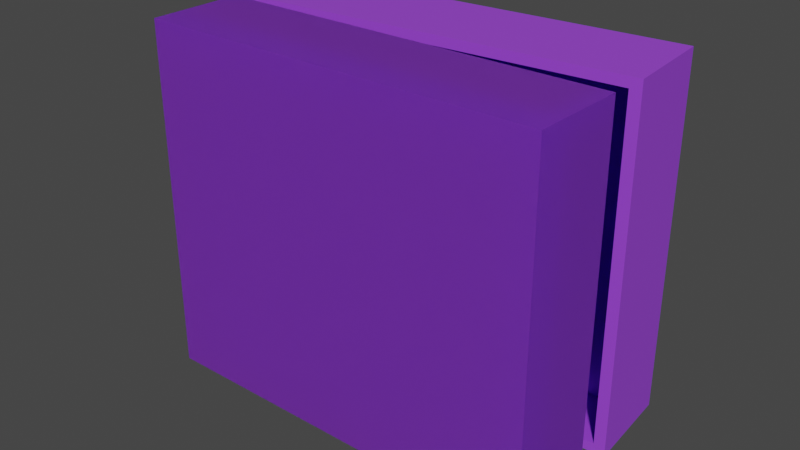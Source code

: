 # Source: koffer.blend  (saved by Blender 2.93.20; exported with 4.5.12 LTS)
import bpy
from mathutils import Matrix  # noqa: F401  (used for matrix-valued properties, if any)

bpy.ops.wm.read_factory_settings(use_empty=True)
scene = bpy.context.scene
scene.name = 'Scene'

# ---- collections
col_collection = bpy.data.collections.new('Collection'); scene.collection.children.link(col_collection)

# ---- materials (node trees are filled in below, after node groups)
mat_material_001 = bpy.data.materials.new('Material.001')
mat_material_001.use_transparent_shadow = False
mat_material_002 = bpy.data.materials.new('Material.002')
mat_material_002.use_transparent_shadow = False

# ---- material node trees
mat_material_001.use_nodes = True; mat_material_001.node_tree.nodes.clear()
_N = mat_material_001.node_tree.nodes; _L = mat_material_001.node_tree.links
n0 = _N.new('ShaderNodeBsdfPrincipled'); n0.name = 'Principled BSDF'; n0.location = (10, 300)
n0.distribution = 'GGX'
n0.subsurface_method = 'BURLEY'
n0.inputs[0].default_value = (0.3363, 0.06258, 0.8, 1.0)
n0.inputs[3].default_value = 1.45
n0.inputs[27].default_value = (0.0, 0.0, 0.0, 1.0)
n0.inputs[28].default_value = 1.0
n1 = _N.new('ShaderNodeOutputMaterial'); n1.name = 'Material Output'; n1.location = (300, 300)
_L.new(n0.outputs[0], n1.inputs[0])
n1.is_active_output = True
mat_material_002.use_nodes = True; mat_material_002.node_tree.nodes.clear()
_N = mat_material_002.node_tree.nodes; _L = mat_material_002.node_tree.links
n0 = _N.new('ShaderNodeBsdfPrincipled'); n0.name = 'Principled BSDF'; n0.location = (10, 300)
n0.distribution = 'GGX'
n0.subsurface_method = 'BURLEY'
n0.inputs[0].default_value = (0.8, 0.4433, 0.1081, 1.0)
n0.inputs[3].default_value = 1.45
n0.inputs[27].default_value = (0.0, 0.0, 0.0, 1.0)
n0.inputs[28].default_value = 1.0
n1 = _N.new('ShaderNodeOutputMaterial'); n1.name = 'Material Output'; n1.location = (300, 300)
_L.new(n0.outputs[0], n1.inputs[0])
n1.is_active_output = True

# ---- world
world_world = bpy.data.worlds.new('World'); scene.world = world_world
world_world.use_nodes = True; world_world.node_tree.nodes.clear()
_N = world_world.node_tree.nodes; _L = world_world.node_tree.links
n0 = _N.new('ShaderNodeOutputWorld'); n0.name = 'World Output'; n0.location = (300, 300)
n1 = _N.new('ShaderNodeBackground'); n1.name = 'Background'; n1.location = (10, 300)
n1.inputs[0].default_value = (0.05088, 0.05088, 0.05088, 1.0)
_L.new(n1.outputs[0], n0.inputs[0])
n0.is_active_output = True
world_world.color = (0.05088, 0.05088, 0.05088)
world_world.use_sun_shadow = False
world_world.sun_shadow_jitter_overblur = 0.0

# ---- meshes
me_cube_002 = bpy.data.meshes.new('Cube.002')
me_cube_002.from_pydata([(-1.007, -0.3044, -0.5207), (-1.007, -0.3044, 0.5125), (-1.007, -0.02639, -0.5207), (-1.007, -0.02639, 0.5117), (0.1648, -0.3044, -0.5207), (0.1648, -0.3044, 0.5125), (0.1672, -0.02639, -0.5207), (0.1672, -0.02639, 0.5117), (-0.9548, -0.2265, -0.4986), (-0.9746, -0.02639, 0.4833), (0.1349, -0.02639, -0.4923), (0.1349, -0.02639, 0.4833), (-0.9746, -0.02639, -0.4923), (0.1349, -0.2266, 0.4833), (0.1349, -0.2266, -0.4923), (-0.9548, -0.2265, 0.477), (0.1992, 0.2708, -0.5222), (0.1992, 0.2708, 0.511), (0.1786, -0.006394, -0.5222), (0.1786, -0.006394, 0.5102), (-0.9693, 0.3578, -0.5222), (-0.9693, 0.3578, 0.511), (-0.9923, 0.08078, -0.5222), (-0.9923, 0.08078, 0.5102), (0.1612, 0.1957, -0.4938), (0.1464, -0.003997, 0.4818), (-0.9601, 0.07838, -0.4938), (-0.9601, 0.07838, 0.4818), (0.1464, -0.003997, -0.4938), (-0.9453, 0.2781, 0.4818), (-0.9453, 0.2781, -0.4938), (0.1612, 0.1957, 0.4818), (0.1992, 0.2708, -0.5222), (0.1992, 0.2708, 0.511), (0.1786, -0.006394, -0.5222), (0.1786, -0.006394, 0.5102), (-0.9693, 0.3578, -0.5222), (-0.9693, 0.3578, 0.511), (-0.9923, 0.08078, -0.5222), (-0.9923, 0.08078, 0.5102), (0.1612, 0.1957, -0.4938), (0.1464, -0.003997, 0.4818), (-0.9601, 0.07838, -0.4938), (-0.9601, 0.07838, 0.4818), (0.1464, -0.003997, -0.4938), (-0.9453, 0.2781, 0.4818), (-0.9453, 0.2781, -0.4938), (0.1612, 0.1957, 0.4818), (0.1467, -0.08782, -0.3419), (0.1467, -0.08782, -0.2076), (0.1337, -0.08556, -0.3419), (0.1337, -0.08556, -0.2076), (0.1214, -0.08081, -0.3419), (0.1214, -0.08081, -0.2076), (0.1103, -0.07376, -0.3419), (0.1103, -0.07376, -0.2076), (0.1008, -0.06468, -0.3419), (0.1008, -0.06468, -0.2076), (0.09319, -0.05391, -0.3419), (0.09319, -0.05391, -0.2076), (0.08787, -0.04188, -0.3419), (0.08787, -0.04188, -0.2076), (0.08499, -0.02903, -0.3419), (0.08499, -0.02903, -0.2076), (0.08468, -0.01587, -0.3419), (0.08468, -0.01587, -0.2076), (0.08694, -0.002906, -0.3419), (0.08694, -0.002906, -0.2076), (0.09168, 0.009371, -0.3419), (0.09168, 0.009371, -0.2076), (0.09873, 0.02049, -0.3419), (0.09873, 0.02049, -0.2076), (0.1078, 0.03001, -0.3419), (0.1078, 0.03001, -0.2076), (0.1186, 0.03758, -0.3419), (0.1186, 0.03758, -0.2076), (0.1306, 0.04291, -0.3419), (0.1306, 0.04291, -0.2076), (0.1435, 0.04579, -0.3419), (0.1435, 0.04579, -0.2076), (0.1566, 0.0461, -0.3419), (0.1566, 0.0461, -0.2076), (0.1696, 0.04384, -0.3419), (0.1696, 0.04384, -0.2076), (0.1819, 0.0391, -0.3419), (0.1819, 0.0391, -0.2076), (0.193, 0.03205, -0.3419), (0.193, 0.03205, -0.2076), (0.2025, 0.02296, -0.3419), (0.2025, 0.02296, -0.2076), (0.2101, 0.0122, -0.3419), (0.2101, 0.0122, -0.2076), (0.2154, 0.0001597, -0.3419), (0.2154, 0.0001597, -0.2076), (0.2183, -0.01268, -0.3419), (0.2183, -0.01268, -0.2076), (0.2186, -0.02584, -0.3419), (0.2186, -0.02584, -0.2076), (0.2163, -0.03881, -0.3419), (0.2163, -0.03881, -0.2076), (0.2116, -0.05109, -0.3419), (0.2116, -0.05109, -0.2076), (0.2045, -0.0622, -0.3419), (0.2045, -0.0622, -0.2076), (0.1955, -0.07173, -0.3419), (0.1955, -0.07173, -0.2076), (0.1847, -0.0793, -0.3419), (0.1847, -0.0793, -0.2076), (0.1727, -0.08463, -0.3419), (0.1727, -0.08463, -0.2076), (0.1598, -0.0875, -0.3419), (0.1598, -0.0875, -0.2076), (0.1467, -0.08782, 0.2118), (0.1467, -0.08782, 0.3461), (0.1337, -0.08556, 0.2118), (0.1337, -0.08556, 0.3461), (0.1214, -0.08081, 0.2118), (0.1214, -0.08081, 0.3461), (0.1103, -0.07376, 0.2118), (0.1103, -0.07376, 0.3461), (0.1008, -0.06468, 0.2118), (0.1008, -0.06468, 0.3461), (0.09319, -0.05391, 0.2118), (0.09319, -0.05391, 0.3461), (0.08787, -0.04188, 0.2118), (0.08787, -0.04188, 0.3461), (0.08499, -0.02903, 0.2118), (0.08499, -0.02903, 0.3461), (0.08468, -0.01587, 0.2118), (0.08468, -0.01587, 0.3461), (0.08694, -0.002906, 0.2118), (0.08694, -0.002906, 0.3461), (0.09168, 0.009371, 0.2118), (0.09168, 0.009371, 0.3461), (0.09873, 0.02049, 0.2118), (0.09873, 0.02049, 0.3461), (0.1078, 0.03001, 0.2118), (0.1078, 0.03001, 0.3461), (0.1186, 0.03758, 0.2118), (0.1186, 0.03758, 0.3461), (0.1306, 0.04291, 0.2118), (0.1306, 0.04291, 0.3461), (0.1435, 0.04579, 0.2118), (0.1435, 0.04579, 0.3461), (0.1566, 0.0461, 0.2118), (0.1566, 0.0461, 0.3461), (0.1696, 0.04384, 0.2118), (0.1696, 0.04384, 0.3461), (0.1819, 0.0391, 0.2118), (0.1819, 0.0391, 0.3461), (0.193, 0.03205, 0.2118), (0.193, 0.03205, 0.3461), (0.2025, 0.02296, 0.2118), (0.2025, 0.02296, 0.3461), (0.2101, 0.0122, 0.2118), (0.2101, 0.0122, 0.3461), (0.2154, 0.0001597, 0.2118), (0.2154, 0.0001597, 0.3461), (0.2183, -0.01268, 0.2118), (0.2183, -0.01268, 0.3461), (0.2186, -0.02584, 0.2118), (0.2186, -0.02584, 0.3461), (0.2163, -0.03881, 0.2118), (0.2163, -0.03881, 0.3461), (0.2116, -0.05109, 0.2118), (0.2116, -0.05109, 0.3461), (0.2045, -0.0622, 0.2118), (0.2045, -0.0622, 0.3461), (0.1955, -0.07173, 0.2118), (0.1955, -0.07173, 0.3461), (0.1847, -0.0793, 0.2118), (0.1847, -0.0793, 0.3461), (0.1727, -0.08463, 0.2118), (0.1727, -0.08463, 0.3461), (0.1598, -0.0875, 0.2118), (0.1598, -0.0875, 0.3461)], [], [(0, 1, 3, 2), (6, 2, 12, 10), (6, 7, 5, 4), (4, 5, 1, 0), (2, 6, 4, 0), (7, 3, 1, 5), (3, 7, 11, 9), (2, 3, 9, 12), (7, 6, 10, 11), (10, 12, 8, 14), (11, 10, 14, 13), (12, 9, 15, 8), (9, 11, 13, 15), (14, 8, 15, 13), (16, 17, 19, 18), (22, 18, 28, 26), (22, 23, 21, 20), (20, 21, 17, 16), (18, 22, 20, 16), (23, 19, 17, 21), (19, 23, 27, 25), (18, 19, 25, 28), (23, 22, 26, 27), (26, 28, 24, 30), (27, 26, 30, 29), (28, 25, 31, 24), (25, 27, 29, 31), (30, 24, 31, 29), (32, 33, 35, 34), (38, 34, 44, 42), (38, 39, 37, 36), (36, 37, 33, 32), (34, 38, 36, 32), (39, 35, 33, 37), (35, 39, 43, 41), (34, 35, 41, 44), (39, 38, 42, 43), (42, 44, 40, 46), (43, 42, 46, 45), (44, 41, 47, 40), (41, 43, 45, 47), (46, 40, 47, 45), (48, 49, 51, 50), (50, 51, 53, 52), (52, 53, 55, 54), (54, 55, 57, 56), (56, 57, 59, 58), (58, 59, 61, 60), (60, 61, 63, 62), (62, 63, 65, 64), (64, 65, 67, 66), (66, 67, 69, 68), (68, 69, 71, 70), (70, 71, 73, 72), (72, 73, 75, 74), (74, 75, 77, 76), (76, 77, 79, 78), (78, 79, 81, 80), (80, 81, 83, 82), (82, 83, 85, 84), (84, 85, 87, 86), (86, 87, 89, 88), (88, 89, 91, 90), (90, 91, 93, 92), (92, 93, 95, 94), (94, 95, 97, 96), (96, 97, 99, 98), (98, 99, 101, 100), (100, 101, 103, 102), (102, 103, 105, 104), (104, 105, 107, 106), (106, 107, 109, 108), (51, 49, 111, 109, 107, 105, 103, 101, 99, 97, 95, 93, 91, 89, 87, 85, 83, 81, 79, 77, 75, 73, 71, 69, 67, 65, 63, 61, 59, 57, 55, 53), (108, 109, 111, 110), (110, 111, 49, 48), (48, 50, 52, 54, 56, 58, 60, 62, 64, 66, 68, 70, 72, 74, 76, 78, 80, 82, 84, 86, 88, 90, 92, 94, 96, 98, 100, 102, 104, 106, 108, 110), (112, 113, 115, 114), (114, 115, 117, 116), (116, 117, 119, 118), (118, 119, 121, 120), (120, 121, 123, 122), (122, 123, 125, 124), (124, 125, 127, 126), (126, 127, 129, 128), (128, 129, 131, 130), (130, 131, 133, 132), (132, 133, 135, 134), (134, 135, 137, 136), (136, 137, 139, 138), (138, 139, 141, 140), (140, 141, 143, 142), (142, 143, 145, 144), (144, 145, 147, 146), (146, 147, 149, 148), (148, 149, 151, 150), (150, 151, 153, 152), (152, 153, 155, 154), (154, 155, 157, 156), (156, 157, 159, 158), (158, 159, 161, 160), (160, 161, 163, 162), (162, 163, 165, 164), (164, 165, 167, 166), (166, 167, 169, 168), (168, 169, 171, 170), (170, 171, 173, 172), (115, 113, 175, 173, 171, 169, 167, 165, 163, 161, 159, 157, 155, 153, 151, 149, 147, 145, 143, 141, 139, 137, 135, 133, 131, 129, 127, 125, 123, 121, 119, 117), (172, 173, 175, 174), (174, 175, 113, 112), (112, 114, 116, 118, 120, 122, 124, 126, 128, 130, 132, 134, 136, 138, 140, 142, 144, 146, 148, 150, 152, 154, 156, 158, 160, 162, 164, 166, 168, 170, 172, 174)])
me_cube_002.polygons.foreach_set('material_index', [0, 0, 0, 0, 0, 0, 0, 0, 0, 0, 0, 0, 0, 0, 0, 0, 0, 0, 0, 0, 0, 0, 0, 0, 0, 0, 0, 0, 0, 0, 0, 0, 0, 0, 0, 0, 0, 0, 0, 0, 0, 0, 1, 1, 1, 1, 1, 1, 1, 1, 1, 1, 1, 1, 1, 1, 1, 1, 1, 1, 1, 1, 1, 1, 1, 1, 1, 1, 1, 1, 1, 1, 1, 1, 1, 1, 1, 1, 1, 1, 1, 1, 1, 1, 1, 1, 1, 1, 1, 1, 1, 1, 1, 1, 1, 1, 1, 1, 1, 1, 1, 1, 1, 1, 1, 1, 1, 1, 1, 1])
_uv = me_cube_002.uv_layers.new(name='UVMap')
_uv.uv.foreach_set('vector', [0.375, 0.0, 0.625, 0.0, 0.625, 0.25, 0.375, 0.25, 0.375, 0.5, 0.125, 0.5, 0.125, 0.5, 0.375, 0.5, 0.375, 0.5, 0.625, 0.5, 0.625, 0.75, 0.375, 0.75, 0.375, 0.75, 0.625, 0.75, 0.625, 1.0, 0.375, 1.0, 0.125, 0.5, 0.375, 0.5, 0.375, 0.75, 0.125, 0.75, 0.625, 0.5, 0.875, 0.5, 0.875, 0.75, 0.625, 0.75, 0.875, 0.5, 0.625, 0.5, 0.625, 0.5, 0.875, 0.5, 0.375, 0.25, 0.625, 0.25, 0.625, 0.25, 0.375, 0.25, 0.625, 0.5, 0.375, 0.5, 0.375, 0.5, 0.625, 0.5, 0.375, 0.5, 0.125, 0.5, 0.125, 0.5, 0.375, 0.5, 0.625, 0.5, 0.375, 0.5, 0.375, 0.5, 0.625, 0.5, 0.375, 0.25, 0.625, 0.25, 0.625, 0.25, 0.375, 0.25, 0.875, 0.5, 0.625, 0.5, 0.625, 0.5, 0.875, 0.5, 0.375, 0.5, 0.375, 0.25, 0.875, 0.5, 0.625, 0.5, 0.375, 0.0, 0.625, 0.0, 0.625, 0.25, 0.375, 0.25, 0.375, 0.5, 0.125, 0.5, 0.125, 0.5, 0.375, 0.5, 0.375, 0.5, 0.625, 0.5, 0.625, 0.75, 0.375, 0.75, 0.375, 0.75, 0.625, 0.75, 0.625, 1.0, 0.375, 1.0, 0.125, 0.5, 0.375, 0.5, 0.375, 0.75, 0.125, 0.75, 0.625, 0.5, 0.875, 0.5, 0.875, 0.75, 0.625, 0.75, 0.875, 0.5, 0.625, 0.5, 0.625, 0.5, 0.875, 0.5, 0.375, 0.25, 0.625, 0.25, 0.625, 0.25, 0.375, 0.25, 0.625, 0.5, 0.375, 0.5, 0.375, 0.5, 0.625, 0.5, 0.375, 0.5, 0.125, 0.5, 0.125, 0.5, 0.375, 0.5, 0.625, 0.5, 0.375, 0.5, 0.375, 0.5, 0.625, 0.5, 0.375, 0.25, 0.625, 0.25, 0.625, 0.25, 0.375, 0.25, 0.875, 0.5, 0.625, 0.5, 0.625, 0.5, 0.875, 0.5, 0.375, 0.5, 0.375, 0.25, 0.875, 0.5, 0.625, 0.5, 0.375, 0.0, 0.625, 0.0, 0.625, 0.25, 0.375, 0.25, 0.375, 0.5, 0.125, 0.5, 0.125, 0.5, 0.375, 0.5, 0.375, 0.5, 0.625, 0.5, 0.625, 0.75, 0.375, 0.75, 0.375, 0.75, 0.625, 0.75, 0.625, 1.0, 0.375, 1.0, 0.125, 0.5, 0.375, 0.5, 0.375, 0.75, 0.125, 0.75, 0.625, 0.5, 0.875, 0.5, 0.875, 0.75, 0.625, 0.75, 0.875, 0.5, 0.625, 0.5, 0.625, 0.5, 0.875, 0.5, 0.375, 0.25, 0.625, 0.25, 0.625, 0.25, 0.375, 0.25, 0.625, 0.5, 0.375, 0.5, 0.375, 0.5, 0.625, 0.5, 0.375, 0.5, 0.125, 0.5, 0.125, 0.5, 0.375, 0.5, 0.625, 0.5, 0.375, 0.5, 0.375, 0.5, 0.625, 0.5, 0.375, 0.25, 0.625, 0.25, 0.625, 0.25, 0.375, 0.25, 0.875, 0.5, 0.625, 0.5, 0.625, 0.5, 0.875, 0.5, 0.375, 0.5, 0.375, 0.25, 0.875, 0.5, 0.625, 0.5, 1.0, 0.5, 1.0, 1.0, 0.9688, 1.0, 0.9688, 0.5, 0.9688, 0.5, 0.9688, 1.0, 0.9375, 1.0, 0.9375, 0.5, 0.9375, 0.5, 0.9375, 1.0, 0.9062, 1.0, 0.9062, 0.5, 0.9062, 0.5, 0.9062, 1.0, 0.875, 1.0, 0.875, 0.5, 0.875, 0.5, 0.875, 1.0, 0.8438, 1.0, 0.8438, 0.5, 0.8438, 0.5, 0.8438, 1.0, 0.8125, 1.0, 0.8125, 0.5, 0.8125, 0.5, 0.8125, 1.0, 0.7812, 1.0, 0.7812, 0.5, 0.7812, 0.5, 0.7812, 1.0, 0.75, 1.0, 0.75, 0.5, 0.75, 0.5, 0.75, 1.0, 0.7188, 1.0, 0.7188, 0.5, 0.7188, 0.5, 0.7188, 1.0, 0.6875, 1.0, 0.6875, 0.5, 0.6875, 0.5, 0.6875, 1.0, 0.6562, 1.0, 0.6562, 0.5, 0.6562, 0.5, 0.6562, 1.0, 0.625, 1.0, 0.625, 0.5, 0.625, 0.5, 0.625, 1.0, 0.5938, 1.0, 0.5938, 0.5, 0.5938, 0.5, 0.5938, 1.0, 0.5625, 1.0, 0.5625, 0.5, 0.5625, 0.5, 0.5625, 1.0, 0.5312, 1.0, 0.5312, 0.5, 0.5312, 0.5, 0.5312, 1.0, 0.5, 1.0, 0.5, 0.5, 0.5, 0.5, 0.5, 1.0, 0.4688, 1.0, 0.4688, 0.5, 0.4688, 0.5, 0.4688, 1.0, 0.4375, 1.0, 0.4375, 0.5, 0.4375, 0.5, 0.4375, 1.0, 0.4062, 1.0, 0.4062, 0.5, 0.4062, 0.5, 0.4062, 1.0, 0.375, 1.0, 0.375, 0.5, 0.375, 0.5, 0.375, 1.0, 0.3438, 1.0, 0.3438, 0.5, 0.3438, 0.5, 0.3438, 1.0, 0.3125, 1.0, 0.3125, 0.5, 0.3125, 0.5, 0.3125, 1.0, 0.2812, 1.0, 0.2812, 0.5, 0.2812, 0.5, 0.2812, 1.0, 0.25, 1.0, 0.25, 0.5, 0.25, 0.5, 0.25, 1.0, 0.2188, 1.0, 0.2188, 0.5, 0.2188, 0.5, 0.2188, 1.0, 0.1875, 1.0, 0.1875, 0.5, 0.1875, 0.5, 0.1875, 1.0, 0.1562, 1.0, 0.1562, 0.5, 0.1562, 0.5, 0.1562, 1.0, 0.125, 1.0, 0.125, 0.5, 0.125, 0.5, 0.125, 1.0, 0.09375, 1.0, 0.09375, 0.5, 0.09375, 0.5, 0.09375, 1.0, 0.0625, 1.0, 0.0625, 0.5, 0.2968, 0.4854, 0.25, 0.49, 0.2032, 0.4854, 0.1582, 0.4717, 0.1167, 0.4496, 0.08029, 0.4197, 0.05045, 0.3833, 0.02827, 0.3418, 0.01461, 0.2968, 0.01, 0.25, 0.01461, 0.2032, 0.02827, 0.1582, 0.05045, 0.1167, 0.08029, 0.08029, 0.1167, 0.05045, 0.1582, 0.02827, 0.2032, 0.01461, 0.25, 0.01, 0.2968, 0.01461, 0.3418, 0.02827, 0.3833, 0.05045, 0.4197, 0.08029, 0.4496, 0.1167, 0.4717, 0.1582, 0.4854, 0.2032, 0.49, 0.25, 0.4854, 0.2968, 0.4717, 0.3418, 0.4496, 0.3833, 0.4197, 0.4197, 0.3833, 0.4496, 0.3418, 0.4717, 0.0625, 0.5, 0.0625, 1.0, 0.03125, 1.0, 0.03125, 0.5, 0.03125, 0.5, 0.03125, 1.0, 0.0, 1.0, 0.0, 0.5, 0.75, 0.49, 0.7968, 0.4854, 0.8418, 0.4717, 0.8833, 0.4496, 0.9197, 0.4197, 0.9496, 0.3833, 0.9717, 0.3418, 0.9854, 0.2968, 0.99, 0.25, 0.9854, 0.2032, 0.9717, 0.1582, 0.9496, 0.1167, 0.9197, 0.08029, 0.8833, 0.05045, 0.8418, 0.02827, 0.7968, 0.01461, 0.75, 0.01, 0.7032, 0.01461, 0.6582, 0.02827, 0.6167, 0.05045, 0.5803, 0.08029, 0.5504, 0.1167, 0.5283, 0.1582, 0.5146, 0.2032, 0.51, 0.25, 0.5146, 0.2968, 0.5283, 0.3418, 0.5504, 0.3833, 0.5803, 0.4197, 0.6167, 0.4496, 0.6582, 0.4717, 0.7032, 0.4854, 1.0, 0.5, 1.0, 1.0, 0.9688, 1.0, 0.9688, 0.5, 0.9688, 0.5, 0.9688, 1.0, 0.9375, 1.0, 0.9375, 0.5, 0.9375, 0.5, 0.9375, 1.0, 0.9062, 1.0, 0.9062, 0.5, 0.9062, 0.5, 0.9062, 1.0, 0.875, 1.0, 0.875, 0.5, 0.875, 0.5, 0.875, 1.0, 0.8438, 1.0, 0.8438, 0.5, 0.8438, 0.5, 0.8438, 1.0, 0.8125, 1.0, 0.8125, 0.5, 0.8125, 0.5, 0.8125, 1.0, 0.7812, 1.0, 0.7812, 0.5, 0.7812, 0.5, 0.7812, 1.0, 0.75, 1.0, 0.75, 0.5, 0.75, 0.5, 0.75, 1.0, 0.7188, 1.0, 0.7188, 0.5, 0.7188, 0.5, 0.7188, 1.0, 0.6875, 1.0, 0.6875, 0.5, 0.6875, 0.5, 0.6875, 1.0, 0.6562, 1.0, 0.6562, 0.5, 0.6562, 0.5, 0.6562, 1.0, 0.625, 1.0, 0.625, 0.5, 0.625, 0.5, 0.625, 1.0, 0.5938, 1.0, 0.5938, 0.5, 0.5938, 0.5, 0.5938, 1.0, 0.5625, 1.0, 0.5625, 0.5, 0.5625, 0.5, 0.5625, 1.0, 0.5312, 1.0, 0.5312, 0.5, 0.5312, 0.5, 0.5312, 1.0, 0.5, 1.0, 0.5, 0.5, 0.5, 0.5, 0.5, 1.0, 0.4688, 1.0, 0.4688, 0.5, 0.4688, 0.5, 0.4688, 1.0, 0.4375, 1.0, 0.4375, 0.5, 0.4375, 0.5, 0.4375, 1.0, 0.4062, 1.0, 0.4062, 0.5, 0.4062, 0.5, 0.4062, 1.0, 0.375, 1.0, 0.375, 0.5, 0.375, 0.5, 0.375, 1.0, 0.3438, 1.0, 0.3438, 0.5, 0.3438, 0.5, 0.3438, 1.0, 0.3125, 1.0, 0.3125, 0.5, 0.3125, 0.5, 0.3125, 1.0, 0.2812, 1.0, 0.2812, 0.5, 0.2812, 0.5, 0.2812, 1.0, 0.25, 1.0, 0.25, 0.5, 0.25, 0.5, 0.25, 1.0, 0.2188, 1.0, 0.2188, 0.5, 0.2188, 0.5, 0.2188, 1.0, 0.1875, 1.0, 0.1875, 0.5, 0.1875, 0.5, 0.1875, 1.0, 0.1562, 1.0, 0.1562, 0.5, 0.1562, 0.5, 0.1562, 1.0, 0.125, 1.0, 0.125, 0.5, 0.125, 0.5, 0.125, 1.0, 0.09375, 1.0, 0.09375, 0.5, 0.09375, 0.5, 0.09375, 1.0, 0.0625, 1.0, 0.0625, 0.5, 0.2968, 0.4854, 0.25, 0.49, 0.2032, 0.4854, 0.1582, 0.4717, 0.1167, 0.4496, 0.08029, 0.4197, 0.05045, 0.3833, 0.02827, 0.3418, 0.01461, 0.2968, 0.01, 0.25, 0.01461, 0.2032, 0.02827, 0.1582, 0.05045, 0.1167, 0.08029, 0.08029, 0.1167, 0.05045, 0.1582, 0.02827, 0.2032, 0.01461, 0.25, 0.01, 0.2968, 0.01461, 0.3418, 0.02827, 0.3833, 0.05045, 0.4197, 0.08029, 0.4496, 0.1167, 0.4717, 0.1582, 0.4854, 0.2032, 0.49, 0.25, 0.4854, 0.2968, 0.4717, 0.3418, 0.4496, 0.3833, 0.4197, 0.4197, 0.3833, 0.4496, 0.3418, 0.4717, 0.0625, 0.5, 0.0625, 1.0, 0.03125, 1.0, 0.03125, 0.5, 0.03125, 0.5, 0.03125, 1.0, 0.0, 1.0, 0.0, 0.5, 0.75, 0.49, 0.7968, 0.4854, 0.8418, 0.4717, 0.8833, 0.4496, 0.9197, 0.4197, 0.9496, 0.3833, 0.9717, 0.3418, 0.9854, 0.2968, 0.99, 0.25, 0.9854, 0.2032, 0.9717, 0.1582, 0.9496, 0.1167, 0.9197, 0.08029, 0.8833, 0.05045, 0.8418, 0.02827, 0.7968, 0.01461, 0.75, 0.01, 0.7032, 0.01461, 0.6582, 0.02827, 0.6167, 0.05045, 0.5803, 0.08029, 0.5504, 0.1167, 0.5283, 0.1582, 0.5146, 0.2032, 0.51, 0.25, 0.5146, 0.2968, 0.5283, 0.3418, 0.5504, 0.3833, 0.5803, 0.4197, 0.6167, 0.4496, 0.6582, 0.4717, 0.7032, 0.4854])
me_cube_002.materials.append(mat_material_001)
me_cube_002.materials.append(mat_material_002)
me_cube_002.use_remesh_fix_poles = True
me_cube_002.use_remesh_preserve_attributes = False
me_cube_002.update()

# ---- objects
ob_cube_001 = bpy.data.objects.new('Cube.001', me_cube_002)

# ---- transforms, parenting, visibility, modifiers, constraints
ob_cube_001.location = (-2.98e-08, 0.0, 0.0)
ob_cube_001.rotation_euler = (0.0, -0.0, -3.067)

# ---- collection membership
col_collection.objects.link(ob_cube_001)

# ---- scene / render settings (as saved in the file)
scene.frame_start = 1; scene.frame_end = 250; scene.frame_set(1)
scene.render.engine = 'BLENDER_EEVEE_NEXT'
scene.cycles.use_denoising = False
scene.cycles.samples = 128
scene.cycles.sampling_pattern = 'TABULATED_SOBOL'
scene.cycles.use_adaptive_sampling = False
scene.cycles.use_light_tree = False
scene.view_settings.view_transform = 'Filmic'
bpy.context.view_layer.update()

# ---- added for rendering (the .blend has no active camera and no usable light): camera, sun
cam_auto = bpy.data.cameras.new('AutoCamera')
cam_auto.lens = 50.0
cam_auto.sensor_width = 36.0
cam_auto.clip_end = 1000.0
ob_auto_camera = bpy.data.objects.new('AutoCamera', cam_auto)
scene.collection.objects.link(ob_auto_camera)
ob_auto_camera.location = (2.06342, -1.99941, 1.32985)
ob_auto_camera.rotation_euler = (1.09748, -7.21219e-08, 0.694738)
scene.camera = ob_auto_camera
light_auto_sun = bpy.data.lights.new('AutoSun', 'SUN')
light_auto_sun.energy = 3.0
light_auto_sun.angle = 0.0523599
ob_auto_sun = bpy.data.objects.new('AutoSun', light_auto_sun)
scene.collection.objects.link(ob_auto_sun)
ob_auto_sun.rotation_euler = (0.872665, 0.174533, 0.523599)
bpy.context.view_layer.update()

